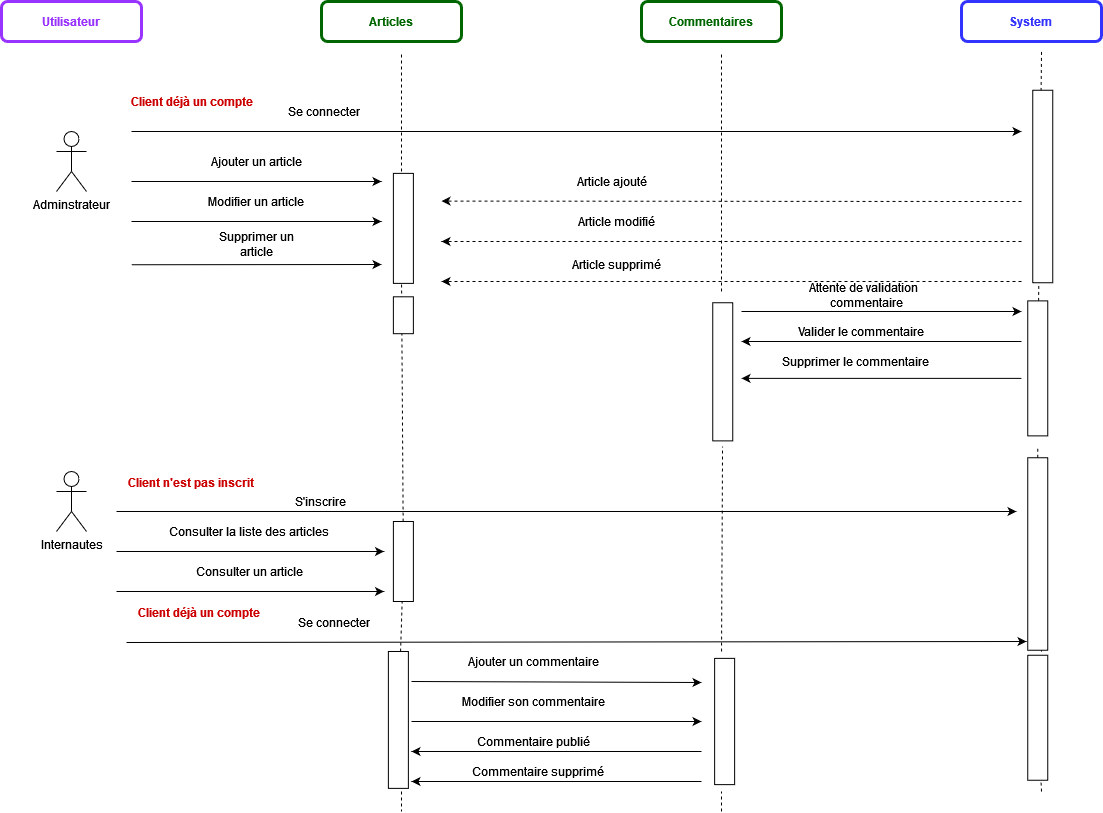

The diagram above was exported from draw.io. Its source (the exported page's mxGraphModel, read from the mxfile embedded in the PNG):
<mxGraphModel dx="-17506" dy="601" grid="1" gridSize="10" guides="1" tooltips="1" connect="1" arrows="1" fold="1" page="1" pageScale="1" pageWidth="1169" pageHeight="827" math="0" shadow="0">
  <root>
    <mxCell id="0" />
    <mxCell id="1" parent="0" />
    <mxCell id="rDIQjKeB6ha4_lfEdtcT-58" value="" style="endArrow=none;dashed=1;html=1;rounded=0;startArrow=none;" parent="1" source="qTTEwfsvbj7CtduX-AuX-6" edge="1">
      <mxGeometry width="50" height="50" relative="1" as="geometry">
        <mxPoint x="19800" y="610" as="sourcePoint" />
        <mxPoint x="19800" y="60" as="targetPoint" />
      </mxGeometry>
    </mxCell>
    <mxCell id="rDIQjKeB6ha4_lfEdtcT-1" value="&lt;b&gt;&lt;font color=&quot;#9933FF&quot;&gt;Utilisateur&lt;/font&gt;&lt;/b&gt;" style="rounded=1;whiteSpace=wrap;html=1;strokeColor=#9933FF;strokeWidth=3;" parent="1" vertex="1">
      <mxGeometry x="18760" y="10" width="140" height="40" as="geometry" />
    </mxCell>
    <mxCell id="rDIQjKeB6ha4_lfEdtcT-2" value="&lt;b&gt;&lt;font color=&quot;#006600&quot;&gt;Articles&lt;/font&gt;&lt;/b&gt;" style="rounded=1;whiteSpace=wrap;html=1;strokeColor=#006600;strokeWidth=3;" parent="1" vertex="1">
      <mxGeometry x="19080" y="10" width="140" height="40" as="geometry" />
    </mxCell>
    <mxCell id="rDIQjKeB6ha4_lfEdtcT-3" value="&lt;b&gt;&lt;font color=&quot;#006600&quot;&gt;Commentaires&lt;/font&gt;&lt;/b&gt;" style="rounded=1;whiteSpace=wrap;html=1;strokeWidth=3;strokeColor=#006600;" parent="1" vertex="1">
      <mxGeometry x="19400" y="10" width="140" height="40" as="geometry" />
    </mxCell>
    <mxCell id="rDIQjKeB6ha4_lfEdtcT-4" value="&lt;b&gt;&lt;font color=&quot;#3333FF&quot;&gt;System&lt;br&gt;&lt;/font&gt;&lt;/b&gt;" style="rounded=1;whiteSpace=wrap;html=1;strokeColor=#3333FF;strokeWidth=3;" parent="1" vertex="1">
      <mxGeometry x="19720" y="10" width="140" height="40" as="geometry" />
    </mxCell>
    <mxCell id="rDIQjKeB6ha4_lfEdtcT-5" value="Internautes" style="shape=umlActor;verticalLabelPosition=bottom;verticalAlign=top;html=1;outlineConnect=0;" parent="1" vertex="1">
      <mxGeometry x="18815" y="480" width="30" height="60" as="geometry" />
    </mxCell>
    <mxCell id="rDIQjKeB6ha4_lfEdtcT-7" value="" style="endArrow=classic;html=1;rounded=0;" parent="1" edge="1">
      <mxGeometry width="50" height="50" relative="1" as="geometry">
        <mxPoint x="18890" y="190" as="sourcePoint" />
        <mxPoint x="19140" y="190" as="targetPoint" />
      </mxGeometry>
    </mxCell>
    <mxCell id="rDIQjKeB6ha4_lfEdtcT-8" value="Ajouter un article" style="text;html=1;strokeColor=none;fillColor=none;align=center;verticalAlign=middle;whiteSpace=wrap;rounded=0;" parent="1" vertex="1">
      <mxGeometry x="18960" y="160" width="110" height="20" as="geometry" />
    </mxCell>
    <mxCell id="rDIQjKeB6ha4_lfEdtcT-9" value="Adminstrateur" style="shape=umlActor;verticalLabelPosition=bottom;verticalAlign=top;html=1;outlineConnect=0;" parent="1" vertex="1">
      <mxGeometry x="18815" y="140" width="30" height="60" as="geometry" />
    </mxCell>
    <mxCell id="rDIQjKeB6ha4_lfEdtcT-10" value="" style="rounded=0;whiteSpace=wrap;html=1;fontSize=12;rotation=-90;" parent="1" vertex="1">
      <mxGeometry x="19705" y="185" width="192.5" height="20" as="geometry" />
    </mxCell>
    <mxCell id="rDIQjKeB6ha4_lfEdtcT-19" value="" style="endArrow=classic;html=1;rounded=0;" parent="1" edge="1">
      <mxGeometry width="50" height="50" relative="1" as="geometry">
        <mxPoint x="18890" y="230" as="sourcePoint" />
        <mxPoint x="19140" y="230" as="targetPoint" />
      </mxGeometry>
    </mxCell>
    <mxCell id="rDIQjKeB6ha4_lfEdtcT-20" value="Modifier un article" style="text;html=1;strokeColor=none;fillColor=none;align=center;verticalAlign=middle;whiteSpace=wrap;rounded=0;" parent="1" vertex="1">
      <mxGeometry x="18960" y="200" width="110" height="20" as="geometry" />
    </mxCell>
    <mxCell id="rDIQjKeB6ha4_lfEdtcT-21" value="" style="endArrow=classic;html=1;rounded=0;" parent="1" edge="1">
      <mxGeometry width="50" height="50" relative="1" as="geometry">
        <mxPoint x="18890" y="273.25" as="sourcePoint" />
        <mxPoint x="19140" y="273" as="targetPoint" />
      </mxGeometry>
    </mxCell>
    <mxCell id="rDIQjKeB6ha4_lfEdtcT-22" value="Supprimer un article" style="text;html=1;strokeColor=none;fillColor=none;align=center;verticalAlign=middle;whiteSpace=wrap;rounded=0;" parent="1" vertex="1">
      <mxGeometry x="18960" y="243.25" width="110" height="20" as="geometry" />
    </mxCell>
    <mxCell id="rDIQjKeB6ha4_lfEdtcT-23" value="Se connecter" style="text;html=1;strokeColor=none;fillColor=none;align=center;verticalAlign=middle;whiteSpace=wrap;rounded=0;" parent="1" vertex="1">
      <mxGeometry x="19022.5" y="108.75" width="120" height="22.5" as="geometry" />
    </mxCell>
    <mxCell id="rDIQjKeB6ha4_lfEdtcT-24" value="" style="endArrow=classic;html=1;rounded=0;endFill=1;startArrow=none;" parent="1" edge="1">
      <mxGeometry relative="1" as="geometry">
        <mxPoint x="18890" y="140" as="sourcePoint" />
        <mxPoint x="19780" y="140" as="targetPoint" />
      </mxGeometry>
    </mxCell>
    <mxCell id="rDIQjKeB6ha4_lfEdtcT-25" value="&lt;b&gt;&lt;font color=&quot;#cc0000&quot;&gt;Client déjà un compte&lt;/font&gt;&lt;/b&gt;" style="text;html=1;strokeColor=none;fillColor=none;align=center;verticalAlign=middle;whiteSpace=wrap;rounded=0;" parent="1" vertex="1">
      <mxGeometry x="18877.5" y="98.75" width="145" height="22.5" as="geometry" />
    </mxCell>
    <mxCell id="rDIQjKeB6ha4_lfEdtcT-26" value="Se connecter" style="text;html=1;strokeColor=none;fillColor=none;align=center;verticalAlign=middle;whiteSpace=wrap;rounded=0;" parent="1" vertex="1">
      <mxGeometry x="19032.5" y="620" width="120" height="22.5" as="geometry" />
    </mxCell>
    <mxCell id="rDIQjKeB6ha4_lfEdtcT-27" value="" style="endArrow=classic;html=1;rounded=0;endFill=1;startArrow=none;" parent="1" edge="1">
      <mxGeometry relative="1" as="geometry">
        <mxPoint x="18885" y="651" as="sourcePoint" />
        <mxPoint x="19785" y="650" as="targetPoint" />
      </mxGeometry>
    </mxCell>
    <mxCell id="rDIQjKeB6ha4_lfEdtcT-28" value="&lt;b&gt;&lt;font color=&quot;#cc0000&quot;&gt;Client déjà un compte&lt;/font&gt;&lt;/b&gt;" style="text;html=1;strokeColor=none;fillColor=none;align=center;verticalAlign=middle;whiteSpace=wrap;rounded=0;" parent="1" vertex="1">
      <mxGeometry x="18885" y="610" width="145" height="22.5" as="geometry" />
    </mxCell>
    <mxCell id="rDIQjKeB6ha4_lfEdtcT-30" value="" style="endArrow=classic;html=1;rounded=0;" parent="1" edge="1">
      <mxGeometry width="50" height="50" relative="1" as="geometry">
        <mxPoint x="18875" y="560" as="sourcePoint" />
        <mxPoint x="19142.5" y="560" as="targetPoint" />
      </mxGeometry>
    </mxCell>
    <mxCell id="rDIQjKeB6ha4_lfEdtcT-31" value="Consulter la liste des articles" style="text;html=1;strokeColor=none;fillColor=none;align=center;verticalAlign=middle;whiteSpace=wrap;rounded=0;" parent="1" vertex="1">
      <mxGeometry x="18912.5" y="530" width="190" height="20" as="geometry" />
    </mxCell>
    <mxCell id="rDIQjKeB6ha4_lfEdtcT-32" value="" style="endArrow=classic;html=1;rounded=0;" parent="1" edge="1">
      <mxGeometry width="50" height="50" relative="1" as="geometry">
        <mxPoint x="18875" y="600" as="sourcePoint" />
        <mxPoint x="19142.5" y="600" as="targetPoint" />
      </mxGeometry>
    </mxCell>
    <mxCell id="rDIQjKeB6ha4_lfEdtcT-33" value="Consulter un article" style="text;html=1;strokeColor=none;fillColor=none;align=center;verticalAlign=middle;whiteSpace=wrap;rounded=0;" parent="1" vertex="1">
      <mxGeometry x="18952.5" y="570" width="110" height="20" as="geometry" />
    </mxCell>
    <mxCell id="rDIQjKeB6ha4_lfEdtcT-38" value="&lt;font color=&quot;#cc0000&quot;&gt;&lt;b&gt;Client n'est pas inscrit&lt;/b&gt;&lt;/font&gt;" style="text;html=1;strokeColor=none;fillColor=none;align=center;verticalAlign=middle;whiteSpace=wrap;rounded=0;" parent="1" vertex="1">
      <mxGeometry x="18885" y="480" width="130" height="22.5" as="geometry" />
    </mxCell>
    <mxCell id="rDIQjKeB6ha4_lfEdtcT-39" value="S'inscrire" style="text;html=1;strokeColor=none;fillColor=none;align=center;verticalAlign=middle;whiteSpace=wrap;rounded=0;" parent="1" vertex="1">
      <mxGeometry x="19013.75" y="500" width="130" height="20" as="geometry" />
    </mxCell>
    <mxCell id="rDIQjKeB6ha4_lfEdtcT-40" value="" style="endArrow=classic;html=1;rounded=0;endFill=1;startArrow=none;" parent="1" edge="1">
      <mxGeometry relative="1" as="geometry">
        <mxPoint x="18875" y="520" as="sourcePoint" />
        <mxPoint x="19775" y="520" as="targetPoint" />
      </mxGeometry>
    </mxCell>
    <mxCell id="rDIQjKeB6ha4_lfEdtcT-41" value="" style="endArrow=classic;html=1;rounded=0;" parent="1" edge="1">
      <mxGeometry width="50" height="50" relative="1" as="geometry">
        <mxPoint x="19170" y="690" as="sourcePoint" />
        <mxPoint x="19460" y="691" as="targetPoint" />
      </mxGeometry>
    </mxCell>
    <mxCell id="rDIQjKeB6ha4_lfEdtcT-42" value="Ajouter un commentaire" style="text;html=1;strokeColor=none;fillColor=none;align=center;verticalAlign=middle;whiteSpace=wrap;rounded=0;" parent="1" vertex="1">
      <mxGeometry x="19196.89" y="660" width="190" height="20" as="geometry" />
    </mxCell>
    <mxCell id="rDIQjKeB6ha4_lfEdtcT-45" value="" style="endArrow=classic;html=1;rounded=0;" parent="1" edge="1">
      <mxGeometry width="50" height="50" relative="1" as="geometry">
        <mxPoint x="19170" y="730" as="sourcePoint" />
        <mxPoint x="19460" y="730" as="targetPoint" />
      </mxGeometry>
    </mxCell>
    <mxCell id="rDIQjKeB6ha4_lfEdtcT-46" value="Modifier son commentaire" style="text;html=1;strokeColor=none;fillColor=none;align=center;verticalAlign=middle;whiteSpace=wrap;rounded=0;" parent="1" vertex="1">
      <mxGeometry x="19196.89" y="700" width="190" height="20" as="geometry" />
    </mxCell>
    <mxCell id="rDIQjKeB6ha4_lfEdtcT-51" value="" style="endArrow=none;dashed=1;html=1;rounded=0;startArrow=none;" parent="1" edge="1">
      <mxGeometry width="50" height="50" relative="1" as="geometry">
        <mxPoint x="19160" y="180" as="sourcePoint" />
        <mxPoint x="19160" y="60" as="targetPoint" />
      </mxGeometry>
    </mxCell>
    <mxCell id="rDIQjKeB6ha4_lfEdtcT-52" value="" style="rounded=0;whiteSpace=wrap;html=1;fontSize=12;rotation=-90;" parent="1" vertex="1">
      <mxGeometry x="19106.88" y="226.88" width="110.01" height="20" as="geometry" />
    </mxCell>
    <mxCell id="rDIQjKeB6ha4_lfEdtcT-53" value="" style="endArrow=none;dashed=1;html=1;rounded=0;startArrow=none;" parent="1" source="rDIQjKeB6ha4_lfEdtcT-54" edge="1">
      <mxGeometry width="50" height="50" relative="1" as="geometry">
        <mxPoint x="19160" y="780" as="sourcePoint" />
        <mxPoint x="19160" y="290" as="targetPoint" />
      </mxGeometry>
    </mxCell>
    <mxCell id="rDIQjKeB6ha4_lfEdtcT-59" value="" style="rounded=0;whiteSpace=wrap;html=1;fontSize=12;rotation=-90;" parent="1" vertex="1">
      <mxGeometry x="19733.75" y="716.25" width="125" height="20" as="geometry" />
    </mxCell>
    <mxCell id="rDIQjKeB6ha4_lfEdtcT-60" value="" style="endArrow=none;dashed=1;html=1;rounded=0;" parent="1" target="rDIQjKeB6ha4_lfEdtcT-59" edge="1">
      <mxGeometry width="50" height="50" relative="1" as="geometry">
        <mxPoint x="19800" y="800" as="sourcePoint" />
        <mxPoint x="19800" y="110" as="targetPoint" />
      </mxGeometry>
    </mxCell>
    <mxCell id="rDIQjKeB6ha4_lfEdtcT-62" value="Commentaire publié" style="text;html=1;strokeColor=none;fillColor=none;align=center;verticalAlign=middle;whiteSpace=wrap;rounded=0;" parent="1" vertex="1">
      <mxGeometry x="19196.89" y="740" width="190" height="20" as="geometry" />
    </mxCell>
    <mxCell id="rDIQjKeB6ha4_lfEdtcT-66" value="Attente de validation&amp;nbsp; &amp;nbsp;commentaire" style="text;html=1;strokeColor=none;fillColor=none;align=center;verticalAlign=middle;whiteSpace=wrap;rounded=0;" parent="1" vertex="1">
      <mxGeometry x="19528.13" y="293.75" width="191.87" height="20" as="geometry" />
    </mxCell>
    <mxCell id="rDIQjKeB6ha4_lfEdtcT-67" value="" style="endArrow=none;dashed=1;html=1;rounded=0;startArrow=none;" parent="1" edge="1">
      <mxGeometry width="50" height="50" relative="1" as="geometry">
        <mxPoint x="19480" y="300" as="sourcePoint" />
        <mxPoint x="19480" y="60" as="targetPoint" />
      </mxGeometry>
    </mxCell>
    <mxCell id="rDIQjKeB6ha4_lfEdtcT-44" value="" style="rounded=0;whiteSpace=wrap;html=1;fontSize=12;rotation=-90;" parent="1" vertex="1">
      <mxGeometry x="19420" y="720" width="126.25" height="20" as="geometry" />
    </mxCell>
    <mxCell id="rDIQjKeB6ha4_lfEdtcT-68" value="" style="endArrow=none;dashed=1;html=1;rounded=0;" parent="1" edge="1">
      <mxGeometry width="50" height="50" relative="1" as="geometry">
        <mxPoint x="19480" y="820" as="sourcePoint" />
        <mxPoint x="19480" y="800" as="targetPoint" />
      </mxGeometry>
    </mxCell>
    <mxCell id="rDIQjKeB6ha4_lfEdtcT-69" value="" style="rounded=0;whiteSpace=wrap;html=1;fontSize=12;rotation=-90;" parent="1" vertex="1">
      <mxGeometry x="19412.18" y="370.31" width="138.13" height="20" as="geometry" />
    </mxCell>
    <mxCell id="rDIQjKeB6ha4_lfEdtcT-70" value="" style="endArrow=none;dashed=1;html=1;rounded=0;startArrow=none;" parent="1" edge="1">
      <mxGeometry width="50" height="50" relative="1" as="geometry">
        <mxPoint x="19480" y="660" as="sourcePoint" />
        <mxPoint x="19481.017340294595" y="455.0100000000002" as="targetPoint" />
      </mxGeometry>
    </mxCell>
    <mxCell id="rDIQjKeB6ha4_lfEdtcT-71" value="" style="endArrow=classic;html=1;rounded=0;dashed=1;" parent="1" edge="1">
      <mxGeometry width="50" height="50" relative="1" as="geometry">
        <mxPoint x="19780" y="210" as="sourcePoint" />
        <mxPoint x="19200" y="209.57" as="targetPoint" />
      </mxGeometry>
    </mxCell>
    <mxCell id="rDIQjKeB6ha4_lfEdtcT-72" value="Article ajouté" style="text;html=1;strokeColor=none;fillColor=none;align=center;verticalAlign=middle;whiteSpace=wrap;rounded=0;" parent="1" vertex="1">
      <mxGeometry x="19316.24" y="180" width="110" height="20" as="geometry" />
    </mxCell>
    <mxCell id="rDIQjKeB6ha4_lfEdtcT-73" value="Article modifié" style="text;html=1;strokeColor=none;fillColor=none;align=center;verticalAlign=middle;whiteSpace=wrap;rounded=0;" parent="1" vertex="1">
      <mxGeometry x="19320" y="220" width="110" height="20" as="geometry" />
    </mxCell>
    <mxCell id="rDIQjKeB6ha4_lfEdtcT-74" value="" style="endArrow=classic;html=1;rounded=0;dashed=1;" parent="1" edge="1">
      <mxGeometry width="50" height="50" relative="1" as="geometry">
        <mxPoint x="19780" y="250" as="sourcePoint" />
        <mxPoint x="19200" y="250" as="targetPoint" />
      </mxGeometry>
    </mxCell>
    <mxCell id="rDIQjKeB6ha4_lfEdtcT-75" value="Article supprimé" style="text;html=1;strokeColor=none;fillColor=none;align=center;verticalAlign=middle;whiteSpace=wrap;rounded=0;" parent="1" vertex="1">
      <mxGeometry x="19320" y="263.25" width="110" height="20" as="geometry" />
    </mxCell>
    <mxCell id="rDIQjKeB6ha4_lfEdtcT-76" value="" style="endArrow=classic;html=1;rounded=0;dashed=1;" parent="1" edge="1">
      <mxGeometry width="50" height="50" relative="1" as="geometry">
        <mxPoint x="19780" y="290" as="sourcePoint" />
        <mxPoint x="19200" y="290" as="targetPoint" />
      </mxGeometry>
    </mxCell>
    <mxCell id="rDIQjKeB6ha4_lfEdtcT-29" value="" style="rounded=0;whiteSpace=wrap;html=1;fontSize=12;rotation=-90;" parent="1" vertex="1">
      <mxGeometry x="19700" y="552.5" width="192.5" height="20" as="geometry" />
    </mxCell>
    <mxCell id="qTTEwfsvbj7CtduX-AuX-5" value="" style="endArrow=none;dashed=1;html=1;rounded=0;startArrow=none;" parent="1" target="rDIQjKeB6ha4_lfEdtcT-29" edge="1">
      <mxGeometry width="50" height="50" relative="1" as="geometry">
        <mxPoint x="19800" y="660" as="sourcePoint" />
        <mxPoint x="19800" y="110" as="targetPoint" />
      </mxGeometry>
    </mxCell>
    <mxCell id="qTTEwfsvbj7CtduX-AuX-6" value="" style="rounded=0;whiteSpace=wrap;html=1;fontSize=12;rotation=-90;" parent="1" vertex="1">
      <mxGeometry x="19728.75" y="366.88" width="135" height="20" as="geometry" />
    </mxCell>
    <mxCell id="qTTEwfsvbj7CtduX-AuX-7" value="" style="endArrow=none;dashed=1;html=1;rounded=0;startArrow=none;" parent="1" source="rDIQjKeB6ha4_lfEdtcT-29" edge="1">
      <mxGeometry width="50" height="50" relative="1" as="geometry">
        <mxPoint x="19797.047651933703" y="466.25" as="sourcePoint" />
        <mxPoint x="19796.25" y="456.8800000000001" as="targetPoint" />
      </mxGeometry>
    </mxCell>
    <mxCell id="qTTEwfsvbj7CtduX-AuX-8" value="" style="endArrow=classic;html=1;rounded=0;" parent="1" edge="1">
      <mxGeometry width="50" height="50" relative="1" as="geometry">
        <mxPoint x="19500" y="320" as="sourcePoint" />
        <mxPoint x="19780" y="320" as="targetPoint" />
      </mxGeometry>
    </mxCell>
    <mxCell id="qTTEwfsvbj7CtduX-AuX-9" value="" style="endArrow=classic;html=1;rounded=0;" parent="1" edge="1">
      <mxGeometry width="50" height="50" relative="1" as="geometry">
        <mxPoint x="19780" y="350" as="sourcePoint" />
        <mxPoint x="19500" y="350" as="targetPoint" />
      </mxGeometry>
    </mxCell>
    <mxCell id="wjp1-MNp8uJLtdGiPahp-6" value="Supprimer le commentaire" style="text;html=1;strokeColor=none;fillColor=none;align=center;verticalAlign=middle;whiteSpace=wrap;rounded=0;" parent="1" vertex="1">
      <mxGeometry x="19528.13" y="360" width="171.87" height="20" as="geometry" />
    </mxCell>
    <mxCell id="wjp1-MNp8uJLtdGiPahp-8" value="Valider le commentaire" style="text;html=1;strokeColor=none;fillColor=none;align=center;verticalAlign=middle;whiteSpace=wrap;rounded=0;" parent="1" vertex="1">
      <mxGeometry x="19550.31" y="330" width="140" height="20" as="geometry" />
    </mxCell>
    <mxCell id="wjp1-MNp8uJLtdGiPahp-9" value="" style="rounded=0;whiteSpace=wrap;html=1;fontSize=12;rotation=-90;" parent="1" vertex="1">
      <mxGeometry x="19143.44" y="313.75" width="36.89" height="20" as="geometry" />
    </mxCell>
    <mxCell id="wjp1-MNp8uJLtdGiPahp-10" value="" style="endArrow=classic;html=1;rounded=0;" parent="1" edge="1">
      <mxGeometry width="50" height="50" relative="1" as="geometry">
        <mxPoint x="19780" y="386.88" as="sourcePoint" />
        <mxPoint x="19500" y="386.88" as="targetPoint" />
      </mxGeometry>
    </mxCell>
    <mxCell id="wjp1-MNp8uJLtdGiPahp-11" value="" style="endArrow=classic;html=1;rounded=0;" parent="1" edge="1">
      <mxGeometry width="50" height="50" relative="1" as="geometry">
        <mxPoint x="19460" y="760" as="sourcePoint" />
        <mxPoint x="19170" y="760" as="targetPoint" />
      </mxGeometry>
    </mxCell>
    <mxCell id="rDIQjKeB6ha4_lfEdtcT-54" value="" style="rounded=0;whiteSpace=wrap;html=1;fontSize=12;rotation=-90;" parent="1" vertex="1">
      <mxGeometry x="19121.88" y="560" width="80.01" height="20" as="geometry" />
    </mxCell>
    <mxCell id="WsAJW_VWA88tS2r0_PPm-124" value="" style="endArrow=none;dashed=1;html=1;rounded=0;startArrow=none;" parent="1" source="WsAJW_VWA88tS2r0_PPm-125" target="rDIQjKeB6ha4_lfEdtcT-54" edge="1">
      <mxGeometry width="50" height="50" relative="1" as="geometry">
        <mxPoint x="19160" y="780" as="sourcePoint" />
        <mxPoint x="19160" y="290" as="targetPoint" />
      </mxGeometry>
    </mxCell>
    <mxCell id="WsAJW_VWA88tS2r0_PPm-125" value="" style="rounded=0;whiteSpace=wrap;html=1;fontSize=12;rotation=-90;" parent="1" vertex="1">
      <mxGeometry x="19088.44" y="718.44" width="136.89" height="20" as="geometry" />
    </mxCell>
    <mxCell id="WsAJW_VWA88tS2r0_PPm-126" value="" style="endArrow=none;dashed=1;html=1;rounded=0;" parent="1" edge="1">
      <mxGeometry width="50" height="50" relative="1" as="geometry">
        <mxPoint x="19160" y="800" as="sourcePoint" />
        <mxPoint x="19160" y="820" as="targetPoint" />
      </mxGeometry>
    </mxCell>
    <mxCell id="qDS_rxBDQtzM5pruY9Q8-3" value="Commentaire supprimé" style="text;html=1;strokeColor=none;fillColor=none;align=center;verticalAlign=middle;whiteSpace=wrap;rounded=0;" parent="1" vertex="1">
      <mxGeometry x="19201.89" y="770" width="190" height="20" as="geometry" />
    </mxCell>
    <mxCell id="qDS_rxBDQtzM5pruY9Q8-4" value="" style="endArrow=classic;html=1;rounded=0;" parent="1" edge="1">
      <mxGeometry width="50" height="50" relative="1" as="geometry">
        <mxPoint x="19460" y="790" as="sourcePoint" />
        <mxPoint x="19170" y="790" as="targetPoint" />
      </mxGeometry>
    </mxCell>
  </root>
</mxGraphModel>